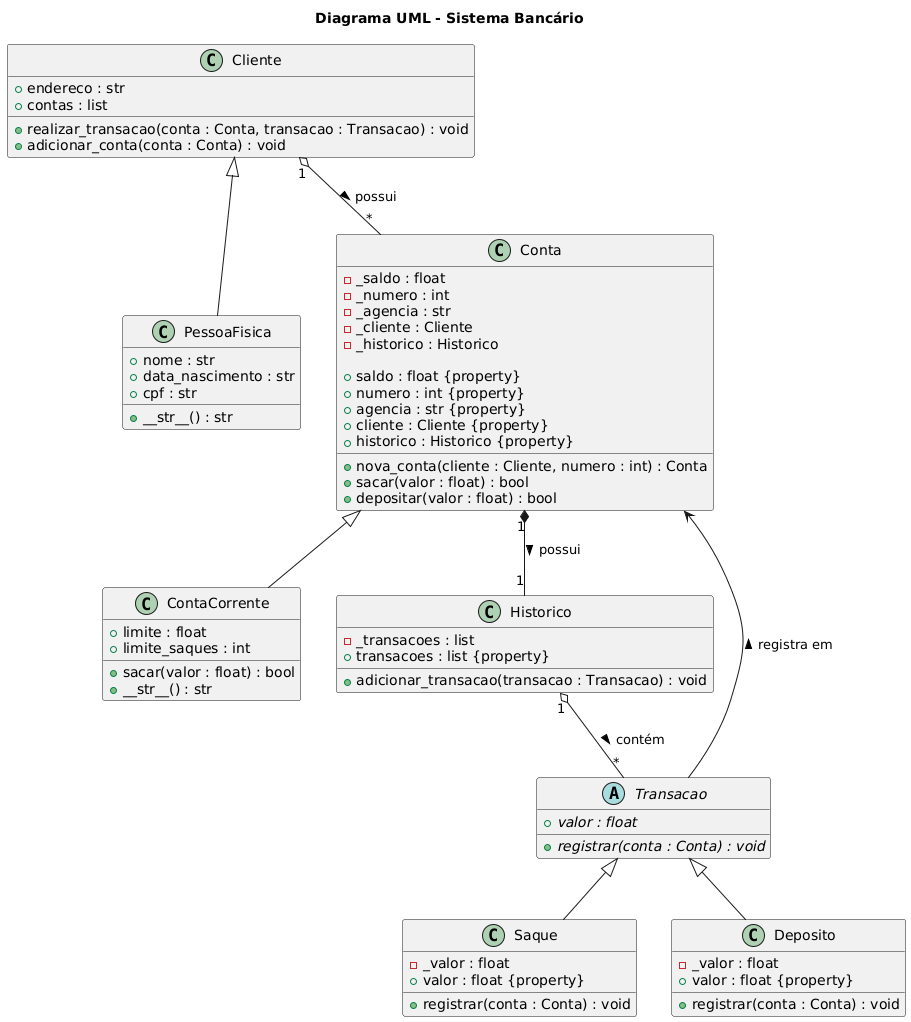

The diagram above was rendered by PlantUML. Its source (embedded in the PNG):
@startuml
title Diagrama UML - Sistema Bancário 

' ===========================
' Classes principais
' ===========================
class Cliente {
    + endereco : str
    + contas : list
    + realizar_transacao(conta : Conta, transacao : Transacao) : void
    + adicionar_conta(conta : Conta) : void
}

class PessoaFisica {
    + nome : str
    + data_nascimento : str
    + cpf : str
    + __str__() : str
}

Cliente <|-- PessoaFisica

class Conta {
    - _saldo : float
    - _numero : int
    - _agencia : str
    - _cliente : Cliente
    - _historico : Historico

    + nova_conta(cliente : Cliente, numero : int) : Conta
    + saldo : float {property}
    + numero : int {property}
    + agencia : str {property}
    + cliente : Cliente {property}
    + historico : Historico {property}
    + sacar(valor : float) : bool
    + depositar(valor : float) : bool
}

class ContaCorrente {
    + limite : float
    + limite_saques : int
    + sacar(valor : float) : bool
    + __str__() : str
}

Conta <|-- ContaCorrente

class Historico {
    - _transacoes : list
    + transacoes : list {property}
    + adicionar_transacao(transacao : Transacao) : void
}

abstract class Transacao {
    {abstract} + valor : float
    {abstract} + registrar(conta : Conta) : void
}

class Saque {
    - _valor : float
    + valor : float {property}
    + registrar(conta : Conta) : void
}

class Deposito {
    - _valor : float
    + valor : float {property}
    + registrar(conta : Conta) : void
}

Transacao <|-- Saque
Transacao <|-- Deposito

' ===========================
' Relacionamentos com cardinalidade e tipo
' ===========================

' Cliente possui várias contas (agregação)
Cliente "1" o-- "*" Conta : possui >

' Conta tem 1 histórico (composição forte)
Conta "1" *-- "1" Historico : possui >

' Histórico contém várias transações (agregação)
Historico "1" o-- "*" Transacao : contém >

' Transação atua sobre uma conta (associação funcional)
Transacao --> Conta : registra em >
@enduml